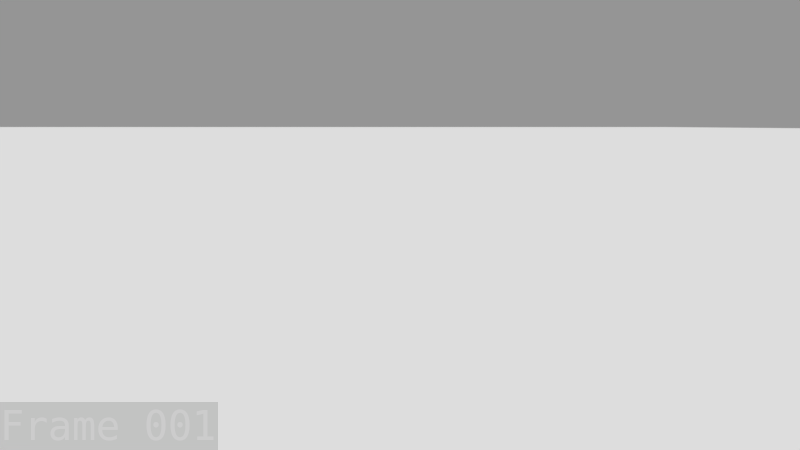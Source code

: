 # Source: Rivert_Box_Lift.blend  (saved by Blender 2.90.8; exported with 4.5.12 LTS)
import bpy
from mathutils import Matrix  # noqa: F401  (used for matrix-valued properties, if any)

bpy.ops.wm.read_factory_settings(use_empty=True)
scene = bpy.context.scene
scene.name = 'Scene'

# ---- collections
col_collection_1 = bpy.data.collections.new('Collection 1'); scene.collection.children.link(col_collection_1)
col_collection_6 = bpy.data.collections.new('Collection 6'); scene.collection.children.link(col_collection_6)
col_collection_6.hide_render = True
col_collection_6.hide_viewport = True
col_hidden_11 = bpy.data.collections.new('Hidden 11'); scene.collection.children.link(col_hidden_11)
col_hidden_20 = bpy.data.collections.new('Hidden 20'); scene.collection.children.link(col_hidden_20)
col_rivet = bpy.data.collections.new('RIVET')  # instanced only; not linked into the scene

# ---- cameras
cam_camera = bpy.data.cameras.new('Camera')
cam_camera.clip_end = 100.0
cam_camera.lens = 60.0
cam_camera.sensor_width = 32.0
cam_camera.sensor_height = 18.0
cam_camera.display_size = 2.0
cam_camera.dof.focus_distance = 0.0

# ---- meshes
me_cgc_box_cardboard = bpy.data.meshes.new('cgc-box-cardboard')
me_cgc_box_cardboard.from_pydata([], [], [])
me_cgc_box_cardboard.materials.append(None)
me_cgc_box_cardboard.update()
me_plane = bpy.data.meshes.new('Plane')
me_plane.from_pydata([(-1.0, -1.0, 0.0), (1.0, -1.0, 0.0), (-1.0, 1.0, 0.0), (1.0, 1.0, 0.0), (-1.0, -1.0, -8.329), (1.0, -1.0, -8.329), (-1.0, 1.0, -8.329), (1.0, 1.0, -8.329)], [], [(0, 2, 3, 1), (4, 5, 7, 6), (1, 3, 7, 5), (2, 0, 4, 6), (3, 2, 6, 7), (0, 1, 5, 4)])
_uv = me_plane.uv_layers.new(name='UVMap')
_uv.uv.foreach_set('vector', [0.0, 0.0, 0.0, 1.0, 1.0, 1.0, 1.0, 0.0, 0.0, 0.0, 1.0, 0.0, 1.0, 1.0, 0.0, 1.0, 1.0, 0.0, 1.0, 1.0, 1.0, 1.0, 1.0, 0.0, 0.0, 1.0, 0.0, 0.0, 0.0, 0.0, 0.0, 1.0, 1.0, 1.0, 0.0, 1.0, 0.0, 1.0, 1.0, 1.0, 0.0, 0.0, 1.0, 0.0, 1.0, 0.0, 0.0, 0.0])
me_plane.use_remesh_fix_poles = True
me_plane.use_remesh_preserve_attributes = False
me_plane.use_mirror_vertex_groups = False
me_plane.update()
arm_rivet_rig = bpy.data.armatures.new('Rivet_rig')  # bones are not reproduced
arm_cgc_box_rig = bpy.data.armatures.new('cgc-box_rig')  # bones are not reproduced

# ---- objects
ob_rivet = bpy.data.objects.new('RIVET', None)
ob_rivet_rig = bpy.data.objects.new('RIVET_Rig', arm_rivet_rig)
ob_cgc_box_rig_proxy = bpy.data.objects.new('cgc-box_rig_proxy', arm_cgc_box_rig)
ob_cgc_box_rig_proxy_001 = bpy.data.objects.new('cgc-box_rig_proxy.001', me_cgc_box_cardboard)
ob_plane = bpy.data.objects.new('Plane', me_plane)
ob_camera = bpy.data.objects.new('Camera', cam_camera)

# ---- transforms, parenting, visibility, modifiers, constraints
ob_rivet.location = (-0.003219, 1.547, -0.009103)
ob_rivet.instance_type = 'COLLECTION'
ob_rivet.lineart.crease_threshold = 0.0
ob_rivet_rig.location = (0.0, 1.54, 0.0)
ob_rivet_rig.empty_image_offset = (-0.5, -0.5)
ob_rivet_rig.display_type = 'WIRE'
ob_rivet_rig.lineart.crease_threshold = 0.0
ob_cgc_box_rig_proxy.location = (0.0, 0.0, 0.0)
ob_cgc_box_rig_proxy.scale = (0.4221, 0.4221, 0.4221)
ob_cgc_box_rig_proxy.empty_image_offset = (-0.5, -0.5)
ob_cgc_box_rig_proxy.display_type = 'WIRE'
ob_cgc_box_rig_proxy.lineart.crease_threshold = 0.0
ob_cgc_box_rig_proxy_001.location = (-1.967e-08, -1.845e-08, 0.211)
ob_cgc_box_rig_proxy_001.scale = (0.4221, 0.4221, 0.4221)
ob_cgc_box_rig_proxy_001.empty_image_offset = (-0.5, -0.5)
ob_cgc_box_rig_proxy_001.lineart.crease_threshold = 0.0
_vg = ob_cgc_box_rig_proxy_001.vertex_groups.new(name='stretch')
_c = ob_cgc_box_rig_proxy_001.constraints.new('CHILD_OF'); _c.name = 'Child Of'
_c.influence = 0.0
_c.target = ob_rivet_rig
_c.subtarget = 'Hand_IK.L'
_c.set_inverse_pending = False
_c.inverse_matrix = ((-0.1316, -0.9863, 0.09906, 0.1548), (0.1353, -0.1169, -0.9839, 0.1864), (0.982, -0.1161, 0.1489, -0.267), (-0.0, 0.0, -0.0, 1.0))
ob_plane.location = (0.0, 0.0, -0.001323)
ob_plane.scale = (82.71, 82.71, 1.0)
ob_plane.lineart.crease_threshold = 0.0
ob_camera.location = (3.794, -3.952, 1.159)
ob_camera.rotation_euler = (1.494, -5.984e-08, 0.7261)
ob_camera.lineart.crease_threshold = 0.0
ob_rivet.instance_collection = col_rivet

# ---- collection membership
scene.collection.objects.link(ob_rivet)
scene.collection.objects.link(ob_rivet_rig)
scene.collection.objects.link(ob_cgc_box_rig_proxy)
scene.collection.objects.link(ob_cgc_box_rig_proxy_001)
scene.collection.objects.link(ob_plane)
col_collection_6.objects.link(ob_camera)

# ---- scene / render settings (as saved in the file)
scene.camera = ob_camera
scene.frame_start = 1; scene.frame_end = 185; scene.frame_set(1)
scene.render.engine = 'CYCLES'
scene.render.image_settings.file_format = 'FFMPEG'
scene.render.image_settings.color_mode = 'RGB'
scene.render.dither_intensity = 0.0
scene.render.film_transparent = True
scene.render.use_border = True
scene.render.use_stamp_time = False
scene.render.use_stamp_date = False
scene.render.use_stamp_camera = False
scene.render.use_stamp_scene = False
scene.render.use_stamp_filename = False
scene.render.use_stamp_render_time = False
scene.render.use_stamp = True
scene.render.stamp_font_size = 40
scene.render.use_simplify = True
scene.render.simplify_subdivision = 3
scene.cycles.use_denoising = False
scene.cycles.samples = 250
scene.cycles.sampling_pattern = 'TABULATED_SOBOL'
scene.cycles.light_sampling_threshold = 0.0
scene.cycles.use_adaptive_sampling = False
scene.cycles.use_light_tree = False
scene.cycles.blur_glossy = 0.0
scene.cycles.sample_clamp_indirect = 0.0
scene.view_settings.view_transform = 'Standard'
bpy.context.view_layer.update()

# ---- added for rendering (the .blend has no usable light): sun + grey world if the file has none
light_auto_sun = bpy.data.lights.new('AutoSun', 'SUN')
light_auto_sun.energy = 3.0
light_auto_sun.angle = 0.0523599
ob_auto_sun = bpy.data.objects.new('AutoSun', light_auto_sun)
scene.collection.objects.link(ob_auto_sun)
ob_auto_sun.rotation_euler = (0.872665, 0.174533, 0.523599)
if scene.world is None:
    world_auto = bpy.data.worlds.new('AutoWorld')
    world_auto.color = (0.3, 0.3, 0.3)
    scene.world = world_auto
bpy.context.view_layer.update()
